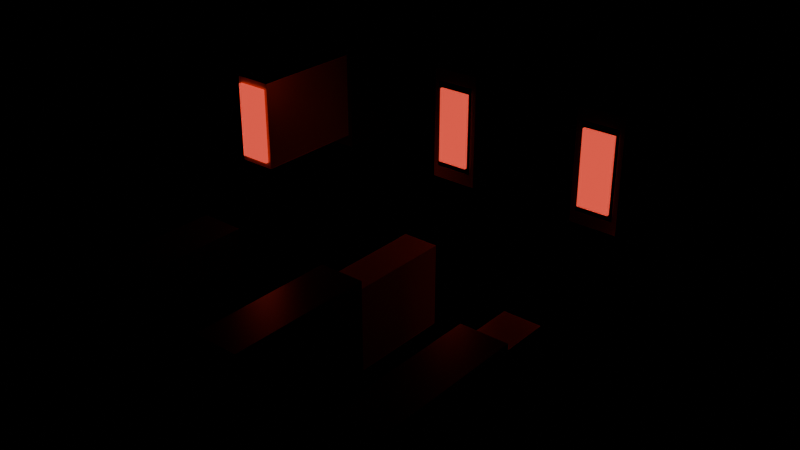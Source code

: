 # Source: 14_fuel_pistons.blend  (saved by Blender 4.2.67; exported with 4.5.12 LTS)
import bpy
from mathutils import Matrix  # noqa: F401  (used for matrix-valued properties, if any)

bpy.ops.wm.read_factory_settings(use_empty=True)
scene = bpy.context.scene
scene.name = 'FuelPistonLoop'

# ---- materials (node trees are filled in below, after node groups)
mat_hulldark = bpy.data.materials.new('HullDark')
mat_hulldark.diffuse_color = (0.16, 0.17, 0.2, 1.0)
mat_glowred = bpy.data.materials.new('GlowRed')
mat_glowred.diffuse_color = (0.03, 0.01, 0.01, 1.0)
mat_hazard = bpy.data.materials.new('Hazard')
mat_hazard.diffuse_color = (0.85, 0.36, 0.06, 1.0)

# ---- material node trees
mat_hulldark.use_nodes = True; mat_hulldark.node_tree.nodes.clear()
_N = mat_hulldark.node_tree.nodes; _L = mat_hulldark.node_tree.links
n0 = _N.new('ShaderNodeBsdfPrincipled'); n0.name = 'Principled BSDF'; n0.location = (10, 300)
n0.inputs[0].default_value = (0.16, 0.17, 0.2, 1.0)
n0.inputs[1].default_value = 0.6
n0.inputs[2].default_value = 0.34
n1 = _N.new('ShaderNodeOutputMaterial'); n1.name = 'Material Output'; n1.location = (300, 300)
_L.new(n0.outputs[0], n1.inputs[0])
n1.is_active_output = True
mat_glowred.use_nodes = True; mat_glowred.node_tree.nodes.clear()
_N = mat_glowred.node_tree.nodes; _L = mat_glowred.node_tree.links
n0 = _N.new('ShaderNodeBsdfPrincipled'); n0.name = 'Principled BSDF'; n0.location = (10, 300)
n0.inputs[0].default_value = (0.03, 0.01, 0.01, 1.0)
n0.inputs[2].default_value = 0.34
n0.inputs[27].default_value = (1.0, 0.08, 0.05, 1.0)
n0.inputs[28].default_value = 1.0
n1 = _N.new('ShaderNodeOutputMaterial'); n1.name = 'Material Output'; n1.location = (300, 300)
_L.new(n0.outputs[0], n1.inputs[0])
n1.is_active_output = True
mat_hazard.use_nodes = True; mat_hazard.node_tree.nodes.clear()
_N = mat_hazard.node_tree.nodes; _L = mat_hazard.node_tree.links
n0 = _N.new('ShaderNodeBsdfPrincipled'); n0.name = 'Principled BSDF'; n0.location = (10, 300)
n0.inputs[0].default_value = (0.85, 0.36, 0.06, 1.0)
n0.inputs[1].default_value = 0.2
n0.inputs[2].default_value = 0.34
n1 = _N.new('ShaderNodeOutputMaterial'); n1.name = 'Material Output'; n1.location = (300, 300)
_L.new(n0.outputs[0], n1.inputs[0])
n1.is_active_output = True

# ---- meshes
me_piston_housings_hulldark_mesh = bpy.data.meshes.new('piston_housings_hulldark_mesh')
me_piston_housings_hulldark_mesh.from_pydata([(136.2, -102.0, 37.0), (143.8, -102.0, 37.0), (143.8, -78.0, 37.0), (136.2, -78.0, 37.0), (136.2, -102.0, 55.0), (143.8, -102.0, 55.0), (143.8, -78.0, 55.0), (136.2, -78.0, 55.0), (136.2, -152.0, 14.0), (143.8, -152.0, 14.0), (143.8, -128.0, 14.0), (136.2, -128.0, 14.0), (136.2, -152.0, 32.0), (143.8, -152.0, 32.0), (143.8, -128.0, 32.0), (136.2, -128.0, 32.0), (111.2, -102.0, 37.0), (118.8, -102.0, 37.0), (118.8, -78.0, 37.0), (111.2, -78.0, 37.0), (111.2, -102.0, 55.0), (118.8, -102.0, 55.0), (118.8, -78.0, 55.0), (111.2, -78.0, 55.0), (111.2, -152.0, 14.0), (118.8, -152.0, 14.0), (118.8, -128.0, 14.0), (111.2, -128.0, 14.0), (111.2, -152.0, 32.0), (118.8, -152.0, 32.0), (118.8, -128.0, 32.0), (111.2, -128.0, 32.0), (86.25, -102.0, 37.0), (93.75, -102.0, 37.0), (93.75, -78.0, 37.0), (86.25, -78.0, 37.0), (86.25, -102.0, 55.0), (93.75, -102.0, 55.0), (93.75, -78.0, 55.0), (86.25, -78.0, 55.0), (86.25, -152.0, 14.0), (93.75, -152.0, 14.0), (93.75, -128.0, 14.0), (86.25, -128.0, 14.0), (86.25, -152.0, 32.0), (93.75, -152.0, 32.0), (93.75, -128.0, 32.0), (86.25, -128.0, 32.0)], [], [(0, 3, 2, 1), (4, 5, 6, 7), (0, 1, 5, 4), (1, 2, 6, 5), (2, 3, 7, 6), (3, 0, 4, 7), (8, 11, 10, 9), (12, 13, 14, 15), (8, 9, 13, 12), (9, 10, 14, 13), (10, 11, 15, 14), (11, 8, 12, 15), (16, 19, 18, 17), (20, 21, 22, 23), (16, 17, 21, 20), (17, 18, 22, 21), (18, 19, 23, 22), (19, 16, 20, 23), (24, 27, 26, 25), (28, 29, 30, 31), (24, 25, 29, 28), (25, 26, 30, 29), (26, 27, 31, 30), (27, 24, 28, 31), (32, 35, 34, 33), (36, 37, 38, 39), (32, 33, 37, 36), (33, 34, 38, 37), (34, 35, 39, 38), (35, 32, 36, 39), (40, 43, 42, 41), (44, 45, 46, 47), (40, 41, 45, 44), (41, 42, 46, 45), (42, 43, 47, 46), (43, 40, 44, 47)])
_ca = me_piston_housings_hulldark_mesh.color_attributes.new('Col', 'FLOAT_COLOR', 'POINT')
_ca.data.foreach_set('color', [0.9774, 0.9638, 0.9502, 1.0, 0.9774, 0.9638, 0.9502, 1.0, 0.9774, 0.9638, 0.9502, 1.0, 0.9774, 0.9638, 0.9502, 1.0, 0.9774, 0.9638, 0.9502, 1.0, 0.9774, 0.9638, 0.9502, 1.0, 0.9774, 0.9638, 0.9502, 1.0, 0.9774, 0.9638, 0.9502, 1.0, 0.9615, 0.9572, 0.953, 1.0, 0.9615, 0.9572, 0.953, 1.0, 0.9615, 0.9572, 0.953, 1.0, 0.9615, 0.9572, 0.953, 1.0, 0.9615, 0.9572, 0.953, 1.0, 0.9615, 0.9572, 0.953, 1.0, 0.9615, 0.9572, 0.953, 1.0, 0.9615, 0.9572, 0.953, 1.0, 0.9626, 0.9581, 0.9537, 1.0, 0.9626, 0.9581, 0.9537, 1.0, 0.9626, 0.9581, 0.9537, 1.0, 0.9626, 0.9581, 0.9537, 1.0, 0.9626, 0.9581, 0.9537, 1.0, 0.9626, 0.9581, 0.9537, 1.0, 0.9626, 0.9581, 0.9537, 1.0, 0.9626, 0.9581, 0.9537, 1.0, 0.9971, 0.991, 0.9849, 1.0, 0.9971, 0.991, 0.9849, 1.0, 0.9971, 0.991, 0.9849, 1.0, 0.9971, 0.991, 0.9849, 1.0, 0.9971, 0.991, 0.9849, 1.0, 0.9971, 0.991, 0.9849, 1.0, 0.9971, 0.991, 0.9849, 1.0, 0.9971, 0.991, 0.9849, 1.0, 0.9365, 0.9223, 0.9082, 1.0, 0.9365, 0.9223, 0.9082, 1.0, 0.9365, 0.9223, 0.9082, 1.0, 0.9365, 0.9223, 0.9082, 1.0, 0.9365, 0.9223, 0.9082, 1.0, 0.9365, 0.9223, 0.9082, 1.0, 0.9365, 0.9223, 0.9082, 1.0, 0.9365, 0.9223, 0.9082, 1.0, 0.9971, 0.9907, 0.9843, 1.0, 0.9971, 0.9907, 0.9843, 1.0, 0.9971, 0.9907, 0.9843, 1.0, 0.9971, 0.9907, 0.9843, 1.0, 0.9971, 0.9907, 0.9843, 1.0, 0.9971, 0.9907, 0.9843, 1.0, 0.9971, 0.9907, 0.9843, 1.0, 0.9971, 0.9907, 0.9843, 1.0])
me_piston_housings_hulldark_mesh.materials.append(mat_hulldark)
me_piston_housings_hulldark_mesh.update()
me_fuel_piston_rod_0_north_glowred_nocol_mesh = bpy.data.meshes.new('fuel_piston_rod_0_north_glowred_nocol_mesh')
me_fuel_piston_rod_0_north_glowred_nocol_mesh.from_pydata([(-2.5, -12.5, -6.0), (2.5, -12.5, -6.0), (2.5, -11.5, -6.0), (-2.5, -11.5, -6.0), (-2.5, -12.5, 6.0), (2.5, -12.5, 6.0), (2.5, -11.5, 6.0), (-2.5, -11.5, 6.0)], [], [(0, 3, 2, 1), (4, 5, 6, 7), (0, 1, 5, 4), (1, 2, 6, 5), (2, 3, 7, 6), (3, 0, 4, 7)])
me_fuel_piston_rod_0_north_glowred_nocol_mesh.materials.append(mat_glowred)
me_fuel_piston_rod_0_north_glowred_nocol_mesh.update()
me_fuel_piston_rod_0_north_hazard_mesh = bpy.data.meshes.new('fuel_piston_rod_0_north_hazard_mesh')
me_fuel_piston_rod_0_north_hazard_mesh.from_pydata([(-3.0, -12.0, -7.0), (3.0, -12.0, -7.0), (3.0, 12.0, -7.0), (-3.0, 12.0, -7.0), (-3.0, -12.0, 7.0), (3.0, -12.0, 7.0), (3.0, 12.0, 7.0), (-3.0, 12.0, 7.0)], [], [(0, 3, 2, 1), (4, 5, 6, 7), (0, 1, 5, 4), (1, 2, 6, 5), (2, 3, 7, 6), (3, 0, 4, 7)])
me_fuel_piston_rod_0_north_hazard_mesh.materials.append(mat_hazard)
me_fuel_piston_rod_0_north_hazard_mesh.update()
me_fuel_piston_rod_0_south_glowred_nocol_mesh = bpy.data.meshes.new('fuel_piston_rod_0_south_glowred_nocol_mesh')
me_fuel_piston_rod_0_south_glowred_nocol_mesh.from_pydata([(-2.5, 11.5, -6.0), (2.5, 11.5, -6.0), (2.5, 12.5, -6.0), (-2.5, 12.5, -6.0), (-2.5, 11.5, 6.0), (2.5, 11.5, 6.0), (2.5, 12.5, 6.0), (-2.5, 12.5, 6.0)], [], [(0, 3, 2, 1), (4, 5, 6, 7), (0, 1, 5, 4), (1, 2, 6, 5), (2, 3, 7, 6), (3, 0, 4, 7)])
me_fuel_piston_rod_0_south_glowred_nocol_mesh.materials.append(mat_glowred)
me_fuel_piston_rod_0_south_glowred_nocol_mesh.update()
me_fuel_piston_rod_0_south_hazard_mesh = bpy.data.meshes.new('fuel_piston_rod_0_south_hazard_mesh')
me_fuel_piston_rod_0_south_hazard_mesh.from_pydata([(-3.0, -12.0, -7.0), (3.0, -12.0, -7.0), (3.0, 12.0, -7.0), (-3.0, 12.0, -7.0), (-3.0, -12.0, 7.0), (3.0, -12.0, 7.0), (3.0, 12.0, 7.0), (-3.0, 12.0, 7.0)], [], [(0, 3, 2, 1), (4, 5, 6, 7), (0, 1, 5, 4), (1, 2, 6, 5), (2, 3, 7, 6), (3, 0, 4, 7)])
me_fuel_piston_rod_0_south_hazard_mesh.materials.append(mat_hazard)
me_fuel_piston_rod_0_south_hazard_mesh.update()
me_fuel_piston_rod_1_north_glowred_nocol_mesh = bpy.data.meshes.new('fuel_piston_rod_1_north_glowred_nocol_mesh')
me_fuel_piston_rod_1_north_glowred_nocol_mesh.from_pydata([(-2.5, -12.5, -6.0), (2.5, -12.5, -6.0), (2.5, -11.5, -6.0), (-2.5, -11.5, -6.0), (-2.5, -12.5, 6.0), (2.5, -12.5, 6.0), (2.5, -11.5, 6.0), (-2.5, -11.5, 6.0)], [], [(0, 3, 2, 1), (4, 5, 6, 7), (0, 1, 5, 4), (1, 2, 6, 5), (2, 3, 7, 6), (3, 0, 4, 7)])
me_fuel_piston_rod_1_north_glowred_nocol_mesh.materials.append(mat_glowred)
me_fuel_piston_rod_1_north_glowred_nocol_mesh.update()
me_fuel_piston_rod_1_north_hazard_mesh = bpy.data.meshes.new('fuel_piston_rod_1_north_hazard_mesh')
me_fuel_piston_rod_1_north_hazard_mesh.from_pydata([(-3.0, -12.0, -7.0), (3.0, -12.0, -7.0), (3.0, 12.0, -7.0), (-3.0, 12.0, -7.0), (-3.0, -12.0, 7.0), (3.0, -12.0, 7.0), (3.0, 12.0, 7.0), (-3.0, 12.0, 7.0)], [], [(0, 3, 2, 1), (4, 5, 6, 7), (0, 1, 5, 4), (1, 2, 6, 5), (2, 3, 7, 6), (3, 0, 4, 7)])
me_fuel_piston_rod_1_north_hazard_mesh.materials.append(mat_hazard)
me_fuel_piston_rod_1_north_hazard_mesh.update()
me_fuel_piston_rod_1_south_glowred_nocol_mesh = bpy.data.meshes.new('fuel_piston_rod_1_south_glowred_nocol_mesh')
me_fuel_piston_rod_1_south_glowred_nocol_mesh.from_pydata([(-2.5, 11.5, -6.0), (2.5, 11.5, -6.0), (2.5, 12.5, -6.0), (-2.5, 12.5, -6.0), (-2.5, 11.5, 6.0), (2.5, 11.5, 6.0), (2.5, 12.5, 6.0), (-2.5, 12.5, 6.0)], [], [(0, 3, 2, 1), (4, 5, 6, 7), (0, 1, 5, 4), (1, 2, 6, 5), (2, 3, 7, 6), (3, 0, 4, 7)])
me_fuel_piston_rod_1_south_glowred_nocol_mesh.materials.append(mat_glowred)
me_fuel_piston_rod_1_south_glowred_nocol_mesh.update()
me_fuel_piston_rod_1_south_hazard_mesh = bpy.data.meshes.new('fuel_piston_rod_1_south_hazard_mesh')
me_fuel_piston_rod_1_south_hazard_mesh.from_pydata([(-3.0, -12.0, -7.0), (3.0, -12.0, -7.0), (3.0, 12.0, -7.0), (-3.0, 12.0, -7.0), (-3.0, -12.0, 7.0), (3.0, -12.0, 7.0), (3.0, 12.0, 7.0), (-3.0, 12.0, 7.0)], [], [(0, 3, 2, 1), (4, 5, 6, 7), (0, 1, 5, 4), (1, 2, 6, 5), (2, 3, 7, 6), (3, 0, 4, 7)])
me_fuel_piston_rod_1_south_hazard_mesh.materials.append(mat_hazard)
me_fuel_piston_rod_1_south_hazard_mesh.update()
me_fuel_piston_rod_2_north_glowred_nocol_mesh = bpy.data.meshes.new('fuel_piston_rod_2_north_glowred_nocol_mesh')
me_fuel_piston_rod_2_north_glowred_nocol_mesh.from_pydata([(-2.5, -12.5, -6.0), (2.5, -12.5, -6.0), (2.5, -11.5, -6.0), (-2.5, -11.5, -6.0), (-2.5, -12.5, 6.0), (2.5, -12.5, 6.0), (2.5, -11.5, 6.0), (-2.5, -11.5, 6.0)], [], [(0, 3, 2, 1), (4, 5, 6, 7), (0, 1, 5, 4), (1, 2, 6, 5), (2, 3, 7, 6), (3, 0, 4, 7)])
me_fuel_piston_rod_2_north_glowred_nocol_mesh.materials.append(mat_glowred)
me_fuel_piston_rod_2_north_glowred_nocol_mesh.update()
me_fuel_piston_rod_2_north_hazard_mesh = bpy.data.meshes.new('fuel_piston_rod_2_north_hazard_mesh')
me_fuel_piston_rod_2_north_hazard_mesh.from_pydata([(-3.0, -12.0, -7.0), (3.0, -12.0, -7.0), (3.0, 12.0, -7.0), (-3.0, 12.0, -7.0), (-3.0, -12.0, 7.0), (3.0, -12.0, 7.0), (3.0, 12.0, 7.0), (-3.0, 12.0, 7.0)], [], [(0, 3, 2, 1), (4, 5, 6, 7), (0, 1, 5, 4), (1, 2, 6, 5), (2, 3, 7, 6), (3, 0, 4, 7)])
me_fuel_piston_rod_2_north_hazard_mesh.materials.append(mat_hazard)
me_fuel_piston_rod_2_north_hazard_mesh.update()
me_fuel_piston_rod_2_south_glowred_nocol_mesh = bpy.data.meshes.new('fuel_piston_rod_2_south_glowred_nocol_mesh')
me_fuel_piston_rod_2_south_glowred_nocol_mesh.from_pydata([(-2.5, 11.5, -6.0), (2.5, 11.5, -6.0), (2.5, 12.5, -6.0), (-2.5, 12.5, -6.0), (-2.5, 11.5, 6.0), (2.5, 11.5, 6.0), (2.5, 12.5, 6.0), (-2.5, 12.5, 6.0)], [], [(0, 3, 2, 1), (4, 5, 6, 7), (0, 1, 5, 4), (1, 2, 6, 5), (2, 3, 7, 6), (3, 0, 4, 7)])
me_fuel_piston_rod_2_south_glowred_nocol_mesh.materials.append(mat_glowred)
me_fuel_piston_rod_2_south_glowred_nocol_mesh.update()
me_fuel_piston_rod_2_south_hazard_mesh = bpy.data.meshes.new('fuel_piston_rod_2_south_hazard_mesh')
me_fuel_piston_rod_2_south_hazard_mesh.from_pydata([(-3.0, -12.0, -7.0), (3.0, -12.0, -7.0), (3.0, 12.0, -7.0), (-3.0, 12.0, -7.0), (-3.0, -12.0, 7.0), (3.0, -12.0, 7.0), (3.0, 12.0, 7.0), (-3.0, 12.0, 7.0)], [], [(0, 3, 2, 1), (4, 5, 6, 7), (0, 1, 5, 4), (1, 2, 6, 5), (2, 3, 7, 6), (3, 0, 4, 7)])
me_fuel_piston_rod_2_south_hazard_mesh.materials.append(mat_hazard)
me_fuel_piston_rod_2_south_hazard_mesh.update()

# ---- objects
ob_piston_housings_hulldark = bpy.data.objects.new('piston_housings_hulldark', me_piston_housings_hulldark_mesh)
ob_fuelpiston0north = bpy.data.objects.new('FuelPiston0North', None)
ob_fuel_piston_rod_0_north_glowred_nocol = bpy.data.objects.new('fuel_piston_rod_0_north_glowred_nocol', me_fuel_piston_rod_0_north_glowred_nocol_mesh)
ob_fuel_piston_rod_0_north_hazard = bpy.data.objects.new('fuel_piston_rod_0_north_hazard', me_fuel_piston_rod_0_north_hazard_mesh)
ob_fuelpiston0south = bpy.data.objects.new('FuelPiston0South', None)
ob_fuel_piston_rod_0_south_glowred_nocol = bpy.data.objects.new('fuel_piston_rod_0_south_glowred_nocol', me_fuel_piston_rod_0_south_glowred_nocol_mesh)
ob_fuel_piston_rod_0_south_hazard = bpy.data.objects.new('fuel_piston_rod_0_south_hazard', me_fuel_piston_rod_0_south_hazard_mesh)
ob_fuelpiston1north = bpy.data.objects.new('FuelPiston1North', None)
ob_fuel_piston_rod_1_north_glowred_nocol = bpy.data.objects.new('fuel_piston_rod_1_north_glowred_nocol', me_fuel_piston_rod_1_north_glowred_nocol_mesh)
ob_fuel_piston_rod_1_north_hazard = bpy.data.objects.new('fuel_piston_rod_1_north_hazard', me_fuel_piston_rod_1_north_hazard_mesh)
ob_fuelpiston1south = bpy.data.objects.new('FuelPiston1South', None)
ob_fuel_piston_rod_1_south_glowred_nocol = bpy.data.objects.new('fuel_piston_rod_1_south_glowred_nocol', me_fuel_piston_rod_1_south_glowred_nocol_mesh)
ob_fuel_piston_rod_1_south_hazard = bpy.data.objects.new('fuel_piston_rod_1_south_hazard', me_fuel_piston_rod_1_south_hazard_mesh)
ob_fuelpiston2north = bpy.data.objects.new('FuelPiston2North', None)
ob_fuel_piston_rod_2_north_glowred_nocol = bpy.data.objects.new('fuel_piston_rod_2_north_glowred_nocol', me_fuel_piston_rod_2_north_glowred_nocol_mesh)
ob_fuel_piston_rod_2_north_hazard = bpy.data.objects.new('fuel_piston_rod_2_north_hazard', me_fuel_piston_rod_2_north_hazard_mesh)
ob_fuelpiston2south = bpy.data.objects.new('FuelPiston2South', None)
ob_fuel_piston_rod_2_south_glowred_nocol = bpy.data.objects.new('fuel_piston_rod_2_south_glowred_nocol', me_fuel_piston_rod_2_south_glowred_nocol_mesh)
ob_fuel_piston_rod_2_south_hazard = bpy.data.objects.new('fuel_piston_rod_2_south_hazard', me_fuel_piston_rod_2_south_hazard_mesh)

# ---- transforms, parenting, visibility, modifiers, constraints
ob_piston_housings_hulldark.location = (0.0, 0.0, 0.0)
ob_fuelpiston0north.location = (140.0, -90.0, 46.0)
ob_fuel_piston_rod_0_north_glowred_nocol.parent = ob_fuelpiston0north
ob_fuel_piston_rod_0_north_glowred_nocol.location = (0.0, 0.0, 0.0)
ob_fuel_piston_rod_0_north_hazard.parent = ob_fuelpiston0north
ob_fuel_piston_rod_0_north_hazard.location = (0.0, 0.0, 0.0)
ob_fuelpiston0south.location = (140.0, -131.0, 23.0)
ob_fuel_piston_rod_0_south_glowred_nocol.parent = ob_fuelpiston0south
ob_fuel_piston_rod_0_south_glowred_nocol.location = (0.0, 0.0, 0.0)
ob_fuel_piston_rod_0_south_hazard.parent = ob_fuelpiston0south
ob_fuel_piston_rod_0_south_hazard.location = (0.0, 0.0, 0.0)
ob_fuelpiston1north.location = (115.0, -90.0, 46.0)
ob_fuel_piston_rod_1_north_glowred_nocol.parent = ob_fuelpiston1north
ob_fuel_piston_rod_1_north_glowred_nocol.location = (0.0, 0.0, 0.0)
ob_fuel_piston_rod_1_north_hazard.parent = ob_fuelpiston1north
ob_fuel_piston_rod_1_north_hazard.location = (0.0, 0.0, 0.0)
ob_fuelpiston1south.location = (115.0, -122.0, 23.0)
ob_fuel_piston_rod_1_south_glowred_nocol.parent = ob_fuelpiston1south
ob_fuel_piston_rod_1_south_glowred_nocol.location = (0.0, 0.0, 0.0)
ob_fuel_piston_rod_1_south_hazard.parent = ob_fuelpiston1south
ob_fuel_piston_rod_1_south_hazard.location = (0.0, 0.0, 0.0)
ob_fuelpiston2north.location = (90.0, -108.0, 46.0)
ob_fuel_piston_rod_2_north_glowred_nocol.parent = ob_fuelpiston2north
ob_fuel_piston_rod_2_north_glowred_nocol.location = (0.0, 0.0, 0.0)
ob_fuel_piston_rod_2_north_hazard.parent = ob_fuelpiston2north
ob_fuel_piston_rod_2_north_hazard.location = (0.0, 0.0, 0.0)
ob_fuelpiston2south.location = (90.0, -140.0, 23.0)
ob_fuel_piston_rod_2_south_glowred_nocol.parent = ob_fuelpiston2south
ob_fuel_piston_rod_2_south_glowred_nocol.location = (0.0, 0.0, 0.0)
ob_fuel_piston_rod_2_south_hazard.parent = ob_fuelpiston2south
ob_fuel_piston_rod_2_south_hazard.location = (0.0, 0.0, 0.0)

# ---- collection membership
scene.collection.objects.link(ob_piston_housings_hulldark)
scene.collection.objects.link(ob_fuelpiston0north)
scene.collection.objects.link(ob_fuel_piston_rod_0_north_glowred_nocol)
scene.collection.objects.link(ob_fuel_piston_rod_0_north_hazard)
scene.collection.objects.link(ob_fuelpiston0south)
scene.collection.objects.link(ob_fuel_piston_rod_0_south_glowred_nocol)
scene.collection.objects.link(ob_fuel_piston_rod_0_south_hazard)
scene.collection.objects.link(ob_fuelpiston1north)
scene.collection.objects.link(ob_fuel_piston_rod_1_north_glowred_nocol)
scene.collection.objects.link(ob_fuel_piston_rod_1_north_hazard)
scene.collection.objects.link(ob_fuelpiston1south)
scene.collection.objects.link(ob_fuel_piston_rod_1_south_glowred_nocol)
scene.collection.objects.link(ob_fuel_piston_rod_1_south_hazard)
scene.collection.objects.link(ob_fuelpiston2north)
scene.collection.objects.link(ob_fuel_piston_rod_2_north_glowred_nocol)
scene.collection.objects.link(ob_fuel_piston_rod_2_north_hazard)
scene.collection.objects.link(ob_fuelpiston2south)
scene.collection.objects.link(ob_fuel_piston_rod_2_south_glowred_nocol)
scene.collection.objects.link(ob_fuel_piston_rod_2_south_hazard)

# ---- scene / render settings (as saved in the file)
scene.frame_start = 1; scene.frame_end = 241; scene.frame_set(1)
scene.render.engine = 'BLENDER_EEVEE_NEXT'
scene.render.fps = 30
bpy.context.view_layer.update()

# ---- added for rendering (the .blend has no active camera): camera
cam_auto = bpy.data.cameras.new('AutoCamera')
cam_auto.lens = 50.0
cam_auto.sensor_width = 36.0
cam_auto.clip_end = 1660.95
ob_auto_camera = bpy.data.objects.new('AutoCamera', cam_auto)
scene.collection.objects.link(ob_auto_camera)
ob_auto_camera.location = (209.641, -228.57, 110.213)
ob_auto_camera.rotation_euler = (1.09748, -7.21219e-08, 0.694738)
scene.camera = ob_auto_camera
bpy.context.view_layer.update()
